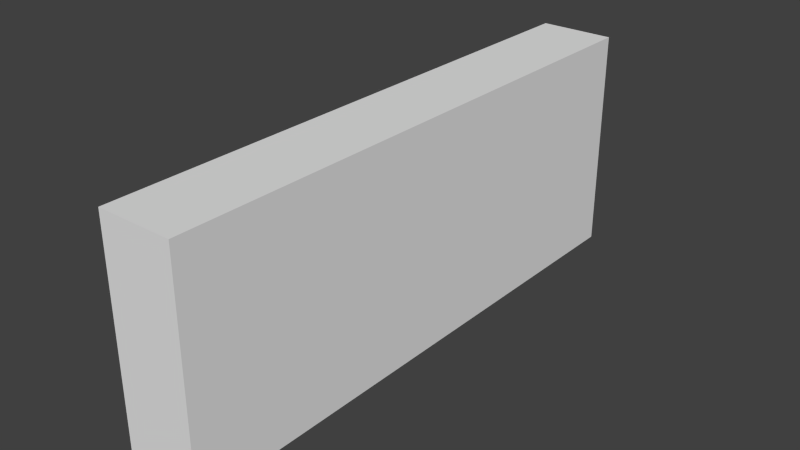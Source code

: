 # Source: ShortWall.blend  (saved by Blender 2.73.0; exported with 4.5.12 LTS)
import bpy
from mathutils import Matrix  # noqa: F401  (used for matrix-valued properties, if any)

bpy.ops.wm.read_factory_settings(use_empty=True)
scene = bpy.context.scene
scene.name = 'Scene'

# ---- collections
col_collection_1 = bpy.data.collections.new('Collection 1'); scene.collection.children.link(col_collection_1)

# ---- world
world_world = bpy.data.worlds.new('World'); scene.world = world_world
world_world.color = (0.05088, 0.05088, 0.05088)
world_world.use_sun_shadow = False
world_world.sun_shadow_jitter_overblur = 0.0
world_world.cycles.sampling_method = 'MANUAL'
world_world.cycles.sample_map_resolution = 256

# ---- meshes
me_cube_001 = bpy.data.meshes.new('Cube.001')
me_cube_001.from_pydata([(-1.0, -3.0, 0.0), (-1.0, 3.0, 0.0), (1.0, 3.0, 0.0), (1.0, -3.0, 0.0), (-1.0, -3.0, 2.0), (-1.0, 3.0, 2.0), (1.0, 3.0, 2.0), (1.0, -3.0, 2.0)], [], [(4, 5, 1, 0), (5, 6, 2, 1), (6, 7, 3, 2), (7, 4, 0, 3), (0, 1, 2, 3), (7, 6, 5, 4)])
me_cube_001.use_remesh_preserve_volume = False
me_cube_001.use_remesh_preserve_attributes = False
me_cube_001.use_mirror_vertex_groups = False
me_cube_001.update()

# ---- objects
ob_cube_001 = bpy.data.objects.new('Cube.001', me_cube_001)

# ---- transforms, parenting, visibility, modifiers, constraints
ob_cube_001.location = (0.0, 0.0, 0.0)
ob_cube_001.scale = (20.0, 50.0, 60.0)
ob_cube_001.lineart.crease_threshold = 0.0

# ---- collection membership
col_collection_1.objects.link(ob_cube_001)

# ---- scene / render settings (as saved in the file)
scene.frame_start = 1; scene.frame_end = 250; scene.frame_set(1)
scene.render.engine = 'BLENDER_EEVEE_NEXT'
scene.render.resolution_percentage = 50
scene.render.dither_intensity = 0.0
scene.cycles.use_denoising = False
scene.cycles.samples = 10
scene.cycles.sampling_pattern = 'TABULATED_SOBOL'
scene.cycles.light_sampling_threshold = 0.0
scene.cycles.use_adaptive_sampling = False
scene.cycles.use_light_tree = False
scene.cycles.blur_glossy = 0.0
scene.cycles.pixel_filter_type = 'GAUSSIAN'
scene.cycles.sample_clamp_indirect = 0.0
scene.view_settings.view_transform = 'Standard'
bpy.context.view_layer.update()

# ---- added for rendering (the .blend has no active camera and no usable light): camera, sun
cam_auto = bpy.data.cameras.new('AutoCamera')
cam_auto.lens = 50.0
cam_auto.sensor_width = 36.0
cam_auto.clip_end = 5286.59
ob_auto_camera = bpy.data.objects.new('AutoCamera', cam_auto)
scene.collection.objects.link(ob_auto_camera)
ob_auto_camera.location = (301.231, -361.478, 300.985)
ob_auto_camera.rotation_euler = (1.09748, -7.21219e-08, 0.694738)
scene.camera = ob_auto_camera
light_auto_sun = bpy.data.lights.new('AutoSun', 'SUN')
light_auto_sun.energy = 3.0
light_auto_sun.angle = 0.0523599
ob_auto_sun = bpy.data.objects.new('AutoSun', light_auto_sun)
scene.collection.objects.link(ob_auto_sun)
ob_auto_sun.rotation_euler = (0.872665, 0.174533, 0.523599)
bpy.context.view_layer.update()
